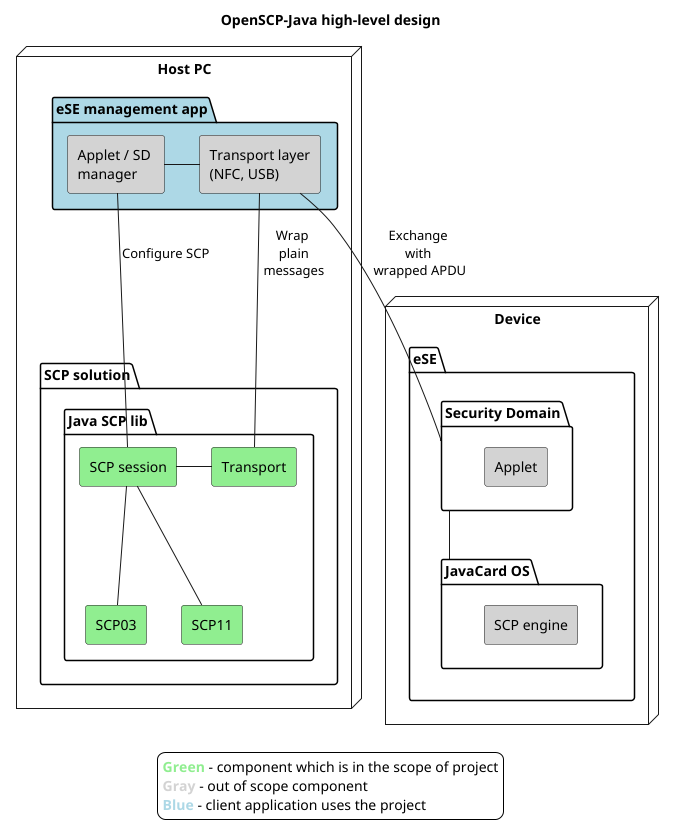

The diagram above was rendered by PlantUML. Its source (embedded in the PNG):
@startuml

skinparam componentStyle rectangle

title OpenSCP-Java high-level design

!$project_inscope_color = "#LightGreen"
!$client_color = "#LightBlue"
!$outofscope_color = "#LightGrey"


legend
    <color:lightgreen>**Green**</color> - component which is in the scope of project
    <color:lightgrey>**Gray**</color> - out of scope component
    <color:lightblue>**Blue**</color> - client application uses the project
end legend

<style>
legend {
    BackGroundColor transparent
}
</style>


node "Host PC" as host_pc {
    package "SCP solution" as scp_solution {
        package "Java SCP lib" as scp_lib_java {
            component session_java $project_inscope_color [
                SCP session
            ]
            component scp03 $project_inscope_color [
                SCP03
            ]
            component scp11 $project_inscope_color [
                SCP11
            ]
            component transport_java $project_inscope_color [
                Transport
            ]

            session_java -- scp03
            session_java -- scp11
            session_java - transport_java
        }
    }

    package "eSE management app" as ese_manager $client_color {
        component transport $outofscope_color [
            Transport layer
            (NFC, USB)
        ]
        component manager $outofscope_color [
            Applet / SD 
            manager
        ]

        manager - transport  
        manager -- session_java: Configure SCP
        transport -- transport_java: Wrap\n plain\n messages
    }
}


node "Device" as device {
    package "eSE" as ese {
        package "Security Domain" as sd {
            component [Applet] as applet $outofscope_color
        }
        package "JavaCard OS" as jcop {
            component [SCP engine] as scp $outofscope_color
        }
        sd -- jcop
    }
    transport -- sd: Exchange\n with \n wrapped APDU
}

@enduml